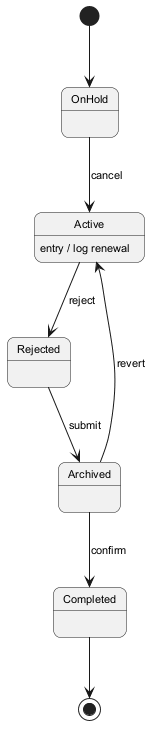

The diagram above was rendered by PlantUML. Its source (embedded in the PNG):
@startuml
skinparam backgroundColor #FFFFFF
skinparam roundCorner 15
skinparam defaultFontSize 11
[*] --> OnHold
OnHold --> Active : cancel
Active --> Rejected : reject
Active : entry / log renewal
Rejected --> Archived : submit
Archived --> Completed : confirm
Archived --> Active : revert
Completed --> [*]
@enduml